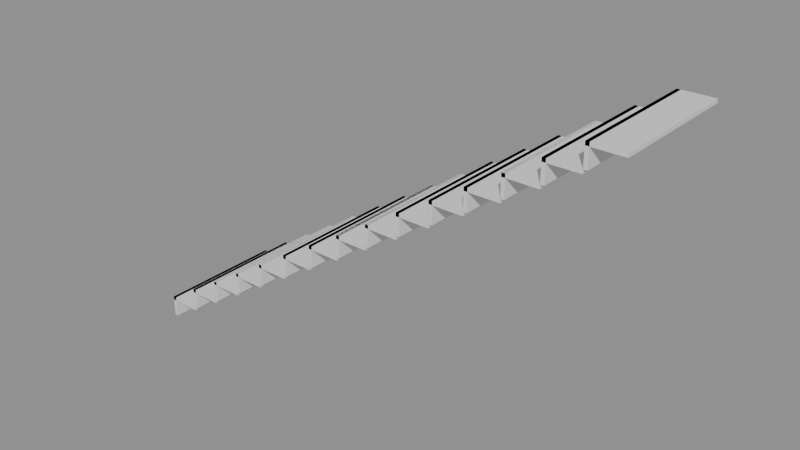 # Source: e0689_after.blend  (saved by Blender 5.2.44; exported with 4.5.12 LTS)
import bpy
from mathutils import Matrix  # noqa: F401  (used for matrix-valued properties, if any)

bpy.ops.wm.read_factory_settings(use_empty=True)
scene = bpy.context.scene
scene.name = 'Scene'

# ---- materials (node trees are filled in below, after node groups)
mat_madera_nogal = bpy.data.materials.new('Madera_Nogal')

# ---- material node trees
mat_madera_nogal.use_nodes = True; mat_madera_nogal.node_tree.nodes.clear()
_N = mat_madera_nogal.node_tree.nodes; _L = mat_madera_nogal.node_tree.links
n0 = _N.new('ShaderNodeBsdfPrincipled'); n0.name = 'Principled BSDF'; n0.location = (-200, 100)
n0.inputs[3].default_value = 1.45
n0.inputs[10].default_value = 0.005
n1 = _N.new('ShaderNodeOutputMaterial'); n1.name = 'Material Output'; n1.location = (200, 100)
_L.new(n0.outputs[0], n1.inputs[0])
n1.is_active_output = True

# ---- meshes
me_escalera_principal_huella_1_mesh = bpy.data.meshes.new('Escalera_Principal_Huella_1_mesh')
me_escalera_principal_huella_1_mesh.from_pydata([(0.0, 0.0, 0.0), (0.28, 0.0, 0.0), (0.28, 1.1, 0.0), (0.0, 1.1, 0.0), (0.0, 0.0, 0.03), (0.28, 0.0, 0.03), (0.28, 1.1, 0.03), (0.0, 1.1, 0.03)], [], [(0, 1, 2, 3), (4, 5, 6, 7), (0, 1, 5, 4), (1, 2, 6, 5), (2, 3, 7, 6), (3, 0, 4, 7)])
me_escalera_principal_huella_1_mesh.materials.append(mat_madera_nogal)
me_escalera_principal_huella_1_mesh.update()
me_escalera_principal_ch_1_mesh = bpy.data.meshes.new('Escalera_Principal_CH_1_mesh')
me_escalera_principal_ch_1_mesh.from_pydata([(0.0, 0.0, 0.0), (0.03, 0.0, 0.0), (0.03, 1.1, 0.0), (0.0, 1.1, 0.0), (0.0, 0.0, 0.18), (0.03, 0.0, 0.18), (0.03, 1.1, 0.18), (0.0, 1.1, 0.18)], [], [(0, 1, 2, 3), (4, 5, 6, 7), (0, 1, 5, 4), (1, 2, 6, 5), (2, 3, 7, 6), (3, 0, 4, 7)])
me_escalera_principal_ch_1_mesh.materials.append(mat_madera_nogal)
me_escalera_principal_ch_1_mesh.update()
me_escalera_principal_huella_2_mesh = bpy.data.meshes.new('Escalera_Principal_Huella_2_mesh')
me_escalera_principal_huella_2_mesh.from_pydata([(0.0, 0.0, 0.0), (0.28, 0.0, 0.0), (0.28, 1.1, 0.0), (0.0, 1.1, 0.0), (0.0, 0.0, 0.03), (0.28, 0.0, 0.03), (0.28, 1.1, 0.03), (0.0, 1.1, 0.03)], [], [(0, 1, 2, 3), (4, 5, 6, 7), (0, 1, 5, 4), (1, 2, 6, 5), (2, 3, 7, 6), (3, 0, 4, 7)])
me_escalera_principal_huella_2_mesh.materials.append(mat_madera_nogal)
me_escalera_principal_huella_2_mesh.update()
me_escalera_principal_ch_2_mesh = bpy.data.meshes.new('Escalera_Principal_CH_2_mesh')
me_escalera_principal_ch_2_mesh.from_pydata([(0.0, 0.0, 0.0), (0.03, 0.0, 0.0), (0.03, 1.1, 0.0), (0.0, 1.1, 0.0), (0.0, 0.0, 0.18), (0.03, 0.0, 0.18), (0.03, 1.1, 0.18), (0.0, 1.1, 0.18)], [], [(0, 1, 2, 3), (4, 5, 6, 7), (0, 1, 5, 4), (1, 2, 6, 5), (2, 3, 7, 6), (3, 0, 4, 7)])
me_escalera_principal_ch_2_mesh.materials.append(mat_madera_nogal)
me_escalera_principal_ch_2_mesh.update()
me_escalera_principal_huella_3_mesh = bpy.data.meshes.new('Escalera_Principal_Huella_3_mesh')
me_escalera_principal_huella_3_mesh.from_pydata([(0.0, 0.0, 0.0), (0.28, 0.0, 0.0), (0.28, 1.1, 0.0), (0.0, 1.1, 0.0), (0.0, 0.0, 0.03), (0.28, 0.0, 0.03), (0.28, 1.1, 0.03), (0.0, 1.1, 0.03)], [], [(0, 1, 2, 3), (4, 5, 6, 7), (0, 1, 5, 4), (1, 2, 6, 5), (2, 3, 7, 6), (3, 0, 4, 7)])
me_escalera_principal_huella_3_mesh.materials.append(mat_madera_nogal)
me_escalera_principal_huella_3_mesh.update()
me_escalera_principal_ch_3_mesh = bpy.data.meshes.new('Escalera_Principal_CH_3_mesh')
me_escalera_principal_ch_3_mesh.from_pydata([(0.0, 0.0, 0.0), (0.03, 0.0, 0.0), (0.03, 1.1, 0.0), (0.0, 1.1, 0.0), (0.0, 0.0, 0.18), (0.03, 0.0, 0.18), (0.03, 1.1, 0.18), (0.0, 1.1, 0.18)], [], [(0, 1, 2, 3), (4, 5, 6, 7), (0, 1, 5, 4), (1, 2, 6, 5), (2, 3, 7, 6), (3, 0, 4, 7)])
me_escalera_principal_ch_3_mesh.materials.append(mat_madera_nogal)
me_escalera_principal_ch_3_mesh.update()
me_escalera_principal_huella_4_mesh = bpy.data.meshes.new('Escalera_Principal_Huella_4_mesh')
me_escalera_principal_huella_4_mesh.from_pydata([(0.0, 0.0, 0.0), (0.28, 0.0, 0.0), (0.28, 1.1, 0.0), (0.0, 1.1, 0.0), (0.0, 0.0, 0.03), (0.28, 0.0, 0.03), (0.28, 1.1, 0.03), (0.0, 1.1, 0.03)], [], [(0, 1, 2, 3), (4, 5, 6, 7), (0, 1, 5, 4), (1, 2, 6, 5), (2, 3, 7, 6), (3, 0, 4, 7)])
me_escalera_principal_huella_4_mesh.materials.append(mat_madera_nogal)
me_escalera_principal_huella_4_mesh.update()
me_escalera_principal_ch_4_mesh = bpy.data.meshes.new('Escalera_Principal_CH_4_mesh')
me_escalera_principal_ch_4_mesh.from_pydata([(0.0, 0.0, 0.0), (0.03, 0.0, 0.0), (0.03, 1.1, 0.0), (0.0, 1.1, 0.0), (0.0, 0.0, 0.18), (0.03, 0.0, 0.18), (0.03, 1.1, 0.18), (0.0, 1.1, 0.18)], [], [(0, 1, 2, 3), (4, 5, 6, 7), (0, 1, 5, 4), (1, 2, 6, 5), (2, 3, 7, 6), (3, 0, 4, 7)])
me_escalera_principal_ch_4_mesh.materials.append(mat_madera_nogal)
me_escalera_principal_ch_4_mesh.update()
me_escalera_principal_huella_5_mesh = bpy.data.meshes.new('Escalera_Principal_Huella_5_mesh')
me_escalera_principal_huella_5_mesh.from_pydata([(0.0, 0.0, 0.0), (0.28, 0.0, 0.0), (0.28, 1.1, 0.0), (0.0, 1.1, 0.0), (0.0, 0.0, 0.03), (0.28, 0.0, 0.03), (0.28, 1.1, 0.03), (0.0, 1.1, 0.03)], [], [(0, 1, 2, 3), (4, 5, 6, 7), (0, 1, 5, 4), (1, 2, 6, 5), (2, 3, 7, 6), (3, 0, 4, 7)])
me_escalera_principal_huella_5_mesh.materials.append(mat_madera_nogal)
me_escalera_principal_huella_5_mesh.update()
me_escalera_principal_ch_5_mesh = bpy.data.meshes.new('Escalera_Principal_CH_5_mesh')
me_escalera_principal_ch_5_mesh.from_pydata([(0.0, 0.0, 0.0), (0.03, 0.0, 0.0), (0.03, 1.1, 0.0), (0.0, 1.1, 0.0), (0.0, 0.0, 0.18), (0.03, 0.0, 0.18), (0.03, 1.1, 0.18), (0.0, 1.1, 0.18)], [], [(0, 1, 2, 3), (4, 5, 6, 7), (0, 1, 5, 4), (1, 2, 6, 5), (2, 3, 7, 6), (3, 0, 4, 7)])
me_escalera_principal_ch_5_mesh.materials.append(mat_madera_nogal)
me_escalera_principal_ch_5_mesh.update()
me_escalera_principal_huella_6_mesh = bpy.data.meshes.new('Escalera_Principal_Huella_6_mesh')
me_escalera_principal_huella_6_mesh.from_pydata([(0.0, 0.0, 0.0), (0.28, 0.0, 0.0), (0.28, 1.1, 0.0), (0.0, 1.1, 0.0), (0.0, 0.0, 0.03), (0.28, 0.0, 0.03), (0.28, 1.1, 0.03), (0.0, 1.1, 0.03)], [], [(0, 1, 2, 3), (4, 5, 6, 7), (0, 1, 5, 4), (1, 2, 6, 5), (2, 3, 7, 6), (3, 0, 4, 7)])
me_escalera_principal_huella_6_mesh.materials.append(mat_madera_nogal)
me_escalera_principal_huella_6_mesh.update()
me_escalera_principal_ch_6_mesh = bpy.data.meshes.new('Escalera_Principal_CH_6_mesh')
me_escalera_principal_ch_6_mesh.from_pydata([(0.0, 0.0, 0.0), (0.03, 0.0, 0.0), (0.03, 1.1, 0.0), (0.0, 1.1, 0.0), (0.0, 0.0, 0.18), (0.03, 0.0, 0.18), (0.03, 1.1, 0.18), (0.0, 1.1, 0.18)], [], [(0, 1, 2, 3), (4, 5, 6, 7), (0, 1, 5, 4), (1, 2, 6, 5), (2, 3, 7, 6), (3, 0, 4, 7)])
me_escalera_principal_ch_6_mesh.materials.append(mat_madera_nogal)
me_escalera_principal_ch_6_mesh.update()
me_escalera_principal_huella_7_mesh = bpy.data.meshes.new('Escalera_Principal_Huella_7_mesh')
me_escalera_principal_huella_7_mesh.from_pydata([(0.0, 0.0, 0.0), (0.28, 0.0, 0.0), (0.28, 1.1, 0.0), (0.0, 1.1, 0.0), (0.0, 0.0, 0.03), (0.28, 0.0, 0.03), (0.28, 1.1, 0.03), (0.0, 1.1, 0.03)], [], [(0, 1, 2, 3), (4, 5, 6, 7), (0, 1, 5, 4), (1, 2, 6, 5), (2, 3, 7, 6), (3, 0, 4, 7)])
me_escalera_principal_huella_7_mesh.materials.append(mat_madera_nogal)
me_escalera_principal_huella_7_mesh.update()
me_escalera_principal_ch_7_mesh = bpy.data.meshes.new('Escalera_Principal_CH_7_mesh')
me_escalera_principal_ch_7_mesh.from_pydata([(0.0, 0.0, 0.0), (0.03, 0.0, 0.0), (0.03, 1.1, 0.0), (0.0, 1.1, 0.0), (0.0, 0.0, 0.18), (0.03, 0.0, 0.18), (0.03, 1.1, 0.18), (0.0, 1.1, 0.18)], [], [(0, 1, 2, 3), (4, 5, 6, 7), (0, 1, 5, 4), (1, 2, 6, 5), (2, 3, 7, 6), (3, 0, 4, 7)])
me_escalera_principal_ch_7_mesh.materials.append(mat_madera_nogal)
me_escalera_principal_ch_7_mesh.update()
me_escalera_principal_huella_8_mesh = bpy.data.meshes.new('Escalera_Principal_Huella_8_mesh')
me_escalera_principal_huella_8_mesh.from_pydata([(0.0, 0.0, 0.0), (0.28, 0.0, 0.0), (0.28, 1.1, 0.0), (0.0, 1.1, 0.0), (0.0, 0.0, 0.03), (0.28, 0.0, 0.03), (0.28, 1.1, 0.03), (0.0, 1.1, 0.03)], [], [(0, 1, 2, 3), (4, 5, 6, 7), (0, 1, 5, 4), (1, 2, 6, 5), (2, 3, 7, 6), (3, 0, 4, 7)])
me_escalera_principal_huella_8_mesh.materials.append(mat_madera_nogal)
me_escalera_principal_huella_8_mesh.update()
me_escalera_principal_ch_8_mesh = bpy.data.meshes.new('Escalera_Principal_CH_8_mesh')
me_escalera_principal_ch_8_mesh.from_pydata([(0.0, 0.0, 0.0), (0.03, 0.0, 0.0), (0.03, 1.1, 0.0), (0.0, 1.1, 0.0), (0.0, 0.0, 0.18), (0.03, 0.0, 0.18), (0.03, 1.1, 0.18), (0.0, 1.1, 0.18)], [], [(0, 1, 2, 3), (4, 5, 6, 7), (0, 1, 5, 4), (1, 2, 6, 5), (2, 3, 7, 6), (3, 0, 4, 7)])
me_escalera_principal_ch_8_mesh.materials.append(mat_madera_nogal)
me_escalera_principal_ch_8_mesh.update()
me_escalera_principal_huella_9_mesh = bpy.data.meshes.new('Escalera_Principal_Huella_9_mesh')
me_escalera_principal_huella_9_mesh.from_pydata([(0.0, 0.0, 0.0), (0.28, 0.0, 0.0), (0.28, 1.1, 0.0), (0.0, 1.1, 0.0), (0.0, 0.0, 0.03), (0.28, 0.0, 0.03), (0.28, 1.1, 0.03), (0.0, 1.1, 0.03)], [], [(0, 1, 2, 3), (4, 5, 6, 7), (0, 1, 5, 4), (1, 2, 6, 5), (2, 3, 7, 6), (3, 0, 4, 7)])
me_escalera_principal_huella_9_mesh.materials.append(mat_madera_nogal)
me_escalera_principal_huella_9_mesh.update()
me_escalera_principal_ch_9_mesh = bpy.data.meshes.new('Escalera_Principal_CH_9_mesh')
me_escalera_principal_ch_9_mesh.from_pydata([(0.0, 0.0, 0.0), (0.03, 0.0, 0.0), (0.03, 1.1, 0.0), (0.0, 1.1, 0.0), (0.0, 0.0, 0.18), (0.03, 0.0, 0.18), (0.03, 1.1, 0.18), (0.0, 1.1, 0.18)], [], [(0, 1, 2, 3), (4, 5, 6, 7), (0, 1, 5, 4), (1, 2, 6, 5), (2, 3, 7, 6), (3, 0, 4, 7)])
me_escalera_principal_ch_9_mesh.materials.append(mat_madera_nogal)
me_escalera_principal_ch_9_mesh.update()
me_escalera_principal_huella_10_mesh = bpy.data.meshes.new('Escalera_Principal_Huella_10_mesh')
me_escalera_principal_huella_10_mesh.from_pydata([(0.0, 0.0, 0.0), (0.28, 0.0, 0.0), (0.28, 1.1, 0.0), (0.0, 1.1, 0.0), (0.0, 0.0, 0.03), (0.28, 0.0, 0.03), (0.28, 1.1, 0.03), (0.0, 1.1, 0.03)], [], [(0, 1, 2, 3), (4, 5, 6, 7), (0, 1, 5, 4), (1, 2, 6, 5), (2, 3, 7, 6), (3, 0, 4, 7)])
me_escalera_principal_huella_10_mesh.materials.append(mat_madera_nogal)
me_escalera_principal_huella_10_mesh.update()
me_escalera_principal_ch_10_mesh = bpy.data.meshes.new('Escalera_Principal_CH_10_mesh')
me_escalera_principal_ch_10_mesh.from_pydata([(0.0, 0.0, 0.0), (0.03, 0.0, 0.0), (0.03, 1.1, 0.0), (0.0, 1.1, 0.0), (0.0, 0.0, 0.18), (0.03, 0.0, 0.18), (0.03, 1.1, 0.18), (0.0, 1.1, 0.18)], [], [(0, 1, 2, 3), (4, 5, 6, 7), (0, 1, 5, 4), (1, 2, 6, 5), (2, 3, 7, 6), (3, 0, 4, 7)])
me_escalera_principal_ch_10_mesh.materials.append(mat_madera_nogal)
me_escalera_principal_ch_10_mesh.update()
me_escalera_principal_huella_11_mesh = bpy.data.meshes.new('Escalera_Principal_Huella_11_mesh')
me_escalera_principal_huella_11_mesh.from_pydata([(0.0, 0.0, 0.0), (0.28, 0.0, 0.0), (0.28, 1.1, 0.0), (0.0, 1.1, 0.0), (0.0, 0.0, 0.03), (0.28, 0.0, 0.03), (0.28, 1.1, 0.03), (0.0, 1.1, 0.03)], [], [(0, 1, 2, 3), (4, 5, 6, 7), (0, 1, 5, 4), (1, 2, 6, 5), (2, 3, 7, 6), (3, 0, 4, 7)])
me_escalera_principal_huella_11_mesh.materials.append(mat_madera_nogal)
me_escalera_principal_huella_11_mesh.update()
me_escalera_principal_ch_11_mesh = bpy.data.meshes.new('Escalera_Principal_CH_11_mesh')
me_escalera_principal_ch_11_mesh.from_pydata([(0.0, 0.0, 0.0), (0.03, 0.0, 0.0), (0.03, 1.1, 0.0), (0.0, 1.1, 0.0), (0.0, 0.0, 0.18), (0.03, 0.0, 0.18), (0.03, 1.1, 0.18), (0.0, 1.1, 0.18)], [], [(0, 1, 2, 3), (4, 5, 6, 7), (0, 1, 5, 4), (1, 2, 6, 5), (2, 3, 7, 6), (3, 0, 4, 7)])
me_escalera_principal_ch_11_mesh.materials.append(mat_madera_nogal)
me_escalera_principal_ch_11_mesh.update()
me_escalera_principal_huella_12_mesh = bpy.data.meshes.new('Escalera_Principal_Huella_12_mesh')
me_escalera_principal_huella_12_mesh.from_pydata([(0.0, 0.0, 0.0), (0.28, 0.0, 0.0), (0.28, 1.1, 0.0), (0.0, 1.1, 0.0), (0.0, 0.0, 0.03), (0.28, 0.0, 0.03), (0.28, 1.1, 0.03), (0.0, 1.1, 0.03)], [], [(0, 1, 2, 3), (4, 5, 6, 7), (0, 1, 5, 4), (1, 2, 6, 5), (2, 3, 7, 6), (3, 0, 4, 7)])
me_escalera_principal_huella_12_mesh.materials.append(mat_madera_nogal)
me_escalera_principal_huella_12_mesh.update()
me_escalera_principal_ch_12_mesh = bpy.data.meshes.new('Escalera_Principal_CH_12_mesh')
me_escalera_principal_ch_12_mesh.from_pydata([(0.0, 0.0, 0.0), (0.03, 0.0, 0.0), (0.03, 1.1, 0.0), (0.0, 1.1, 0.0), (0.0, 0.0, 0.18), (0.03, 0.0, 0.18), (0.03, 1.1, 0.18), (0.0, 1.1, 0.18)], [], [(0, 1, 2, 3), (4, 5, 6, 7), (0, 1, 5, 4), (1, 2, 6, 5), (2, 3, 7, 6), (3, 0, 4, 7)])
me_escalera_principal_ch_12_mesh.materials.append(mat_madera_nogal)
me_escalera_principal_ch_12_mesh.update()
me_escalera_principal_huella_13_mesh = bpy.data.meshes.new('Escalera_Principal_Huella_13_mesh')
me_escalera_principal_huella_13_mesh.from_pydata([(0.0, 0.0, 0.0), (0.28, 0.0, 0.0), (0.28, 1.1, 0.0), (0.0, 1.1, 0.0), (0.0, 0.0, 0.03), (0.28, 0.0, 0.03), (0.28, 1.1, 0.03), (0.0, 1.1, 0.03)], [], [(0, 1, 2, 3), (4, 5, 6, 7), (0, 1, 5, 4), (1, 2, 6, 5), (2, 3, 7, 6), (3, 0, 4, 7)])
me_escalera_principal_huella_13_mesh.materials.append(mat_madera_nogal)
me_escalera_principal_huella_13_mesh.update()
me_escalera_principal_ch_13_mesh = bpy.data.meshes.new('Escalera_Principal_CH_13_mesh')
me_escalera_principal_ch_13_mesh.from_pydata([(0.0, 0.0, 0.0), (0.03, 0.0, 0.0), (0.03, 1.1, 0.0), (0.0, 1.1, 0.0), (0.0, 0.0, 0.18), (0.03, 0.0, 0.18), (0.03, 1.1, 0.18), (0.0, 1.1, 0.18)], [], [(0, 1, 2, 3), (4, 5, 6, 7), (0, 1, 5, 4), (1, 2, 6, 5), (2, 3, 7, 6), (3, 0, 4, 7)])
me_escalera_principal_ch_13_mesh.materials.append(mat_madera_nogal)
me_escalera_principal_ch_13_mesh.update()
me_escalera_principal_huella_14_mesh = bpy.data.meshes.new('Escalera_Principal_Huella_14_mesh')
me_escalera_principal_huella_14_mesh.from_pydata([(0.0, 0.0, 0.0), (0.28, 0.0, 0.0), (0.28, 1.1, 0.0), (0.0, 1.1, 0.0), (0.0, 0.0, 0.03), (0.28, 0.0, 0.03), (0.28, 1.1, 0.03), (0.0, 1.1, 0.03)], [], [(0, 1, 2, 3), (4, 5, 6, 7), (0, 1, 5, 4), (1, 2, 6, 5), (2, 3, 7, 6), (3, 0, 4, 7)])
me_escalera_principal_huella_14_mesh.materials.append(mat_madera_nogal)
me_escalera_principal_huella_14_mesh.update()
me_escalera_principal_ch_14_mesh = bpy.data.meshes.new('Escalera_Principal_CH_14_mesh')
me_escalera_principal_ch_14_mesh.from_pydata([(0.0, 0.0, 0.0), (0.03, 0.0, 0.0), (0.03, 1.1, 0.0), (0.0, 1.1, 0.0), (0.0, 0.0, 0.18), (0.03, 0.0, 0.18), (0.03, 1.1, 0.18), (0.0, 1.1, 0.18)], [], [(0, 1, 2, 3), (4, 5, 6, 7), (0, 1, 5, 4), (1, 2, 6, 5), (2, 3, 7, 6), (3, 0, 4, 7)])
me_escalera_principal_ch_14_mesh.materials.append(mat_madera_nogal)
me_escalera_principal_ch_14_mesh.update()
me_escalera_principal_huella_15_mesh = bpy.data.meshes.new('Escalera_Principal_Huella_15_mesh')
me_escalera_principal_huella_15_mesh.from_pydata([(0.0, 0.0, 0.0), (0.28, 0.0, 0.0), (0.28, 1.1, 0.0), (0.0, 1.1, 0.0), (0.0, 0.0, 0.03), (0.28, 0.0, 0.03), (0.28, 1.1, 0.03), (0.0, 1.1, 0.03)], [], [(0, 1, 2, 3), (4, 5, 6, 7), (0, 1, 5, 4), (1, 2, 6, 5), (2, 3, 7, 6), (3, 0, 4, 7)])
me_escalera_principal_huella_15_mesh.materials.append(mat_madera_nogal)
me_escalera_principal_huella_15_mesh.update()
me_escalera_principal_ch_15_mesh = bpy.data.meshes.new('Escalera_Principal_CH_15_mesh')
me_escalera_principal_ch_15_mesh.from_pydata([(0.0, 0.0, 0.0), (0.03, 0.0, 0.0), (0.03, 1.1, 0.0), (0.0, 1.1, 0.0), (0.0, 0.0, 0.18), (0.03, 0.0, 0.18), (0.03, 1.1, 0.18), (0.0, 1.1, 0.18)], [], [(0, 1, 2, 3), (4, 5, 6, 7), (0, 1, 5, 4), (1, 2, 6, 5), (2, 3, 7, 6), (3, 0, 4, 7)])
me_escalera_principal_ch_15_mesh.materials.append(mat_madera_nogal)
me_escalera_principal_ch_15_mesh.update()

# ---- objects
ob_escalera_principal = bpy.data.objects.new('Escalera_Principal', None)
ob_escalera_principal_huella_1 = bpy.data.objects.new('Escalera_Principal_Huella_1', me_escalera_principal_huella_1_mesh)
ob_escalera_principal_ch_1 = bpy.data.objects.new('Escalera_Principal_CH_1', me_escalera_principal_ch_1_mesh)
ob_escalera_principal_huella_2 = bpy.data.objects.new('Escalera_Principal_Huella_2', me_escalera_principal_huella_2_mesh)
ob_escalera_principal_ch_2 = bpy.data.objects.new('Escalera_Principal_CH_2', me_escalera_principal_ch_2_mesh)
ob_escalera_principal_huella_3 = bpy.data.objects.new('Escalera_Principal_Huella_3', me_escalera_principal_huella_3_mesh)
ob_escalera_principal_ch_3 = bpy.data.objects.new('Escalera_Principal_CH_3', me_escalera_principal_ch_3_mesh)
ob_escalera_principal_huella_4 = bpy.data.objects.new('Escalera_Principal_Huella_4', me_escalera_principal_huella_4_mesh)
ob_escalera_principal_ch_4 = bpy.data.objects.new('Escalera_Principal_CH_4', me_escalera_principal_ch_4_mesh)
ob_escalera_principal_huella_5 = bpy.data.objects.new('Escalera_Principal_Huella_5', me_escalera_principal_huella_5_mesh)
ob_escalera_principal_ch_5 = bpy.data.objects.new('Escalera_Principal_CH_5', me_escalera_principal_ch_5_mesh)
ob_escalera_principal_huella_6 = bpy.data.objects.new('Escalera_Principal_Huella_6', me_escalera_principal_huella_6_mesh)
ob_escalera_principal_ch_6 = bpy.data.objects.new('Escalera_Principal_CH_6', me_escalera_principal_ch_6_mesh)
ob_escalera_principal_huella_7 = bpy.data.objects.new('Escalera_Principal_Huella_7', me_escalera_principal_huella_7_mesh)
ob_escalera_principal_ch_7 = bpy.data.objects.new('Escalera_Principal_CH_7', me_escalera_principal_ch_7_mesh)
ob_escalera_principal_huella_8 = bpy.data.objects.new('Escalera_Principal_Huella_8', me_escalera_principal_huella_8_mesh)
ob_escalera_principal_ch_8 = bpy.data.objects.new('Escalera_Principal_CH_8', me_escalera_principal_ch_8_mesh)
ob_escalera_principal_huella_9 = bpy.data.objects.new('Escalera_Principal_Huella_9', me_escalera_principal_huella_9_mesh)
ob_escalera_principal_ch_9 = bpy.data.objects.new('Escalera_Principal_CH_9', me_escalera_principal_ch_9_mesh)
ob_escalera_principal_huella_10 = bpy.data.objects.new('Escalera_Principal_Huella_10', me_escalera_principal_huella_10_mesh)
ob_escalera_principal_ch_10 = bpy.data.objects.new('Escalera_Principal_CH_10', me_escalera_principal_ch_10_mesh)
ob_escalera_principal_huella_11 = bpy.data.objects.new('Escalera_Principal_Huella_11', me_escalera_principal_huella_11_mesh)
ob_escalera_principal_ch_11 = bpy.data.objects.new('Escalera_Principal_CH_11', me_escalera_principal_ch_11_mesh)
ob_escalera_principal_huella_12 = bpy.data.objects.new('Escalera_Principal_Huella_12', me_escalera_principal_huella_12_mesh)
ob_escalera_principal_ch_12 = bpy.data.objects.new('Escalera_Principal_CH_12', me_escalera_principal_ch_12_mesh)
ob_escalera_principal_huella_13 = bpy.data.objects.new('Escalera_Principal_Huella_13', me_escalera_principal_huella_13_mesh)
ob_escalera_principal_ch_13 = bpy.data.objects.new('Escalera_Principal_CH_13', me_escalera_principal_ch_13_mesh)
ob_escalera_principal_huella_14 = bpy.data.objects.new('Escalera_Principal_Huella_14', me_escalera_principal_huella_14_mesh)
ob_escalera_principal_ch_14 = bpy.data.objects.new('Escalera_Principal_CH_14', me_escalera_principal_ch_14_mesh)
ob_escalera_principal_huella_15 = bpy.data.objects.new('Escalera_Principal_Huella_15', me_escalera_principal_huella_15_mesh)
ob_escalera_principal_ch_15 = bpy.data.objects.new('Escalera_Principal_CH_15', me_escalera_principal_ch_15_mesh)

# ---- transforms, parenting, visibility, modifiers, constraints
ob_escalera_principal.location = (0.0, 0.0, 0.0)
ob_escalera_principal.empty_display_type = 'ARROWS'
ob_escalera_principal_huella_1.parent = ob_escalera_principal
ob_escalera_principal_huella_1.location = (0.0, 0.0, 0.15)
ob_escalera_principal_ch_1.parent = ob_escalera_principal
ob_escalera_principal_ch_1.location = (0.0, 0.0, 0.0)
ob_escalera_principal_huella_2.parent = ob_escalera_principal
ob_escalera_principal_huella_2.location = (0.28, 0.0, 0.33)
ob_escalera_principal_ch_2.parent = ob_escalera_principal
ob_escalera_principal_ch_2.location = (0.28, 0.0, 0.18)
ob_escalera_principal_huella_3.parent = ob_escalera_principal
ob_escalera_principal_huella_3.location = (0.56, 0.0, 0.51)
ob_escalera_principal_ch_3.parent = ob_escalera_principal
ob_escalera_principal_ch_3.location = (0.56, 0.0, 0.36)
ob_escalera_principal_huella_4.parent = ob_escalera_principal
ob_escalera_principal_huella_4.location = (0.84, 0.0, 0.69)
ob_escalera_principal_ch_4.parent = ob_escalera_principal
ob_escalera_principal_ch_4.location = (0.84, 0.0, 0.54)
ob_escalera_principal_huella_5.parent = ob_escalera_principal
ob_escalera_principal_huella_5.location = (1.12, 0.0, 0.87)
ob_escalera_principal_ch_5.parent = ob_escalera_principal
ob_escalera_principal_ch_5.location = (1.12, 0.0, 0.72)
ob_escalera_principal_huella_6.parent = ob_escalera_principal
ob_escalera_principal_huella_6.location = (1.4, 0.0, 1.05)
ob_escalera_principal_ch_6.parent = ob_escalera_principal
ob_escalera_principal_ch_6.location = (1.4, 0.0, 0.9)
ob_escalera_principal_huella_7.parent = ob_escalera_principal
ob_escalera_principal_huella_7.location = (1.68, 0.0, 1.23)
ob_escalera_principal_ch_7.parent = ob_escalera_principal
ob_escalera_principal_ch_7.location = (1.68, 0.0, 1.08)
ob_escalera_principal_huella_8.parent = ob_escalera_principal
ob_escalera_principal_huella_8.location = (1.96, 0.0, 1.41)
ob_escalera_principal_ch_8.parent = ob_escalera_principal
ob_escalera_principal_ch_8.location = (1.96, 0.0, 1.26)
ob_escalera_principal_huella_9.parent = ob_escalera_principal
ob_escalera_principal_huella_9.location = (2.24, 0.0, 1.59)
ob_escalera_principal_ch_9.parent = ob_escalera_principal
ob_escalera_principal_ch_9.location = (2.24, 0.0, 1.44)
ob_escalera_principal_huella_10.parent = ob_escalera_principal
ob_escalera_principal_huella_10.location = (2.52, 0.0, 1.77)
ob_escalera_principal_ch_10.parent = ob_escalera_principal
ob_escalera_principal_ch_10.location = (2.52, 0.0, 1.62)
ob_escalera_principal_huella_11.parent = ob_escalera_principal
ob_escalera_principal_huella_11.location = (2.8, 0.0, 1.95)
ob_escalera_principal_ch_11.parent = ob_escalera_principal
ob_escalera_principal_ch_11.location = (2.8, 0.0, 1.8)
ob_escalera_principal_huella_12.parent = ob_escalera_principal
ob_escalera_principal_huella_12.location = (3.08, 0.0, 2.13)
ob_escalera_principal_ch_12.parent = ob_escalera_principal
ob_escalera_principal_ch_12.location = (3.08, 0.0, 1.98)
ob_escalera_principal_huella_13.parent = ob_escalera_principal
ob_escalera_principal_huella_13.location = (3.36, 0.0, 2.31)
ob_escalera_principal_ch_13.parent = ob_escalera_principal
ob_escalera_principal_ch_13.location = (3.36, 0.0, 2.16)
ob_escalera_principal_huella_14.parent = ob_escalera_principal
ob_escalera_principal_huella_14.location = (3.64, 0.0, 2.49)
ob_escalera_principal_ch_14.parent = ob_escalera_principal
ob_escalera_principal_ch_14.location = (3.64, 0.0, 2.34)
ob_escalera_principal_huella_15.parent = ob_escalera_principal
ob_escalera_principal_huella_15.location = (3.92, 0.0, 2.67)
ob_escalera_principal_ch_15.parent = ob_escalera_principal
ob_escalera_principal_ch_15.location = (3.92, 0.0, 2.52)

# ---- collection membership
scene.collection.objects.link(ob_escalera_principal)
scene.collection.objects.link(ob_escalera_principal_huella_1)
scene.collection.objects.link(ob_escalera_principal_ch_1)
scene.collection.objects.link(ob_escalera_principal_huella_2)
scene.collection.objects.link(ob_escalera_principal_ch_2)
scene.collection.objects.link(ob_escalera_principal_huella_3)
scene.collection.objects.link(ob_escalera_principal_ch_3)
scene.collection.objects.link(ob_escalera_principal_huella_4)
scene.collection.objects.link(ob_escalera_principal_ch_4)
scene.collection.objects.link(ob_escalera_principal_huella_5)
scene.collection.objects.link(ob_escalera_principal_ch_5)
scene.collection.objects.link(ob_escalera_principal_huella_6)
scene.collection.objects.link(ob_escalera_principal_ch_6)
scene.collection.objects.link(ob_escalera_principal_huella_7)
scene.collection.objects.link(ob_escalera_principal_ch_7)
scene.collection.objects.link(ob_escalera_principal_huella_8)
scene.collection.objects.link(ob_escalera_principal_ch_8)
scene.collection.objects.link(ob_escalera_principal_huella_9)
scene.collection.objects.link(ob_escalera_principal_ch_9)
scene.collection.objects.link(ob_escalera_principal_huella_10)
scene.collection.objects.link(ob_escalera_principal_ch_10)
scene.collection.objects.link(ob_escalera_principal_huella_11)
scene.collection.objects.link(ob_escalera_principal_ch_11)
scene.collection.objects.link(ob_escalera_principal_huella_12)
scene.collection.objects.link(ob_escalera_principal_ch_12)
scene.collection.objects.link(ob_escalera_principal_huella_13)
scene.collection.objects.link(ob_escalera_principal_ch_13)
scene.collection.objects.link(ob_escalera_principal_huella_14)
scene.collection.objects.link(ob_escalera_principal_ch_14)
scene.collection.objects.link(ob_escalera_principal_huella_15)
scene.collection.objects.link(ob_escalera_principal_ch_15)

# ---- scene / render settings (as saved in the file)
scene.frame_start = 1; scene.frame_end = 250; scene.frame_set(1)
scene.render.engine = 'BLENDER_EEVEE_NEXT'
scene.render.bake_bias = 0.0
scene.render.bake_samples = 0
scene.render.compositor_device = 'GPU'
scene.eevee.use_volume_custom_range = False
scene.eevee.fast_gi_thickness_near = 0.1
scene.eevee.fast_gi_thickness_far = 0.0
scene.eevee.ray_tracing_options.screen_trace_thickness = 0.1
bpy.context.view_layer.update()

# ---- added for rendering (the .blend has no active camera and no usable light): camera, sun + grey world if the file has none
cam_auto = bpy.data.cameras.new('AutoCamera')
cam_auto.lens = 50.0
cam_auto.sensor_width = 36.0
cam_auto.clip_end = 1000.0
ob_auto_camera = bpy.data.objects.new('AutoCamera', cam_auto)
scene.collection.objects.link(ob_auto_camera)
ob_auto_camera.location = (6.83042, -5.12651, 5.13434)
ob_auto_camera.rotation_euler = (1.09748, -7.21219e-08, 0.694738)
scene.camera = ob_auto_camera
light_auto_sun = bpy.data.lights.new('AutoSun', 'SUN')
light_auto_sun.energy = 3.0
light_auto_sun.angle = 0.0523599
ob_auto_sun = bpy.data.objects.new('AutoSun', light_auto_sun)
scene.collection.objects.link(ob_auto_sun)
ob_auto_sun.rotation_euler = (0.872665, 0.174533, 0.523599)
if scene.world is None:
    world_auto = bpy.data.worlds.new('AutoWorld')
    world_auto.color = (0.3, 0.3, 0.3)
    scene.world = world_auto
bpy.context.view_layer.update()
